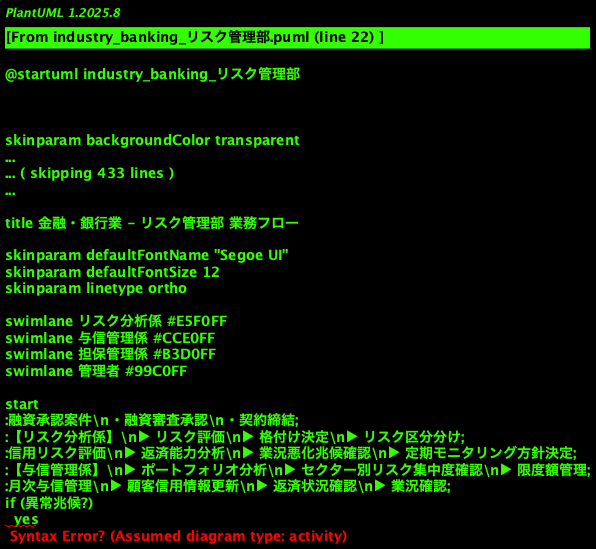

The diagram above was rendered by PlantUML. Its source (embedded in the PNG):
@startuml industry_banking_リスク管理部
!theme cerulean

title 金融・銀行業 - リスク管理部 業務フロー

skinparam defaultFontName "Segoe UI"
skinparam defaultFontSize 12
skinparam linetype ortho

swimlane リスク分析係 #E5F0FF
swimlane 与信管理係 #CCE0FF
swimlane 担保管理係 #B3D0FF
swimlane 管理者 #99C0FF

start
:融資承認案件\n・融資審査承認\n・契約締結;
:【リスク分析係】\n▶ リスク評価\n▶ 格付け決定\n▶ リスク区分分け;
:信用リスク評価\n▶ 返済能力分析\n▶ 業況悪化兆候確認\n▶ 定期モニタリング方針決定;
:【与信管理係】\n▶ ポートフォリオ分析\n▶ セクター別リスク集中度確認\n▶ 限度額管理;
:月次与信管理\n▶ 顧客信用情報更新\n▶ 返済状況確認\n▶ 業況確認;
if (異常兆候?)
  yes
    :【リスク分析係】\n▶ 早期警戒\n▶ 要注視先認定\n▶ 対応策決定;
    :対応アクション\n▶ 融資部へ通知\n▶ 回収計画策定\n▶ 保証人への通知;
  no
    :継続モニタリング\n・定期確認;
  endif
endif
:【担保管理係】\n▶ 担保保全状況確認\n▶ 担保評価額更新\n▶ 担保登記確認;
:担保定期検査\n▶ 物件視察実施\n▶ 価値下落確認\n▶ 補強担保判定;
if (担保不足?)
  yes
    :【担保管理係】\n▶ 追加担保徴求\n▶ 顧客への要求\n▶ 完了確認;
  no
    :担保充分\n・継続維持;
  endif
endif
:返済期間管理\n▶ 返済予定日確認\n▶ 期日管理;
:【与信管理係】\n▶ 期日前確認通知\n▶ 返済実績確認\n▶ 遅延チェック;
if (返済遅延?)
  yes
    :催促手続き\n▶ 催告書発送\n▶ 連絡確認\n▶ 返済相談;
    :【リスク分析係】\n▶ 延滞分類\n▶ 回収見込み判定\n▶ 貸倒引当金計上;
  no
    :順調返済\n・継続監視;
  endif
endif
:定期年次レビュー\n▶ 契約条件見直し\n▶ 金利変更検討\n▶ 融資期間更新;
:【管理者】\n▶ 与信ポートフォリオ分析\n▶ リスク統計集計\n▶ 経営層報告;
:決算月特別処理\n▶ 貸倒引当金計算\n▶ リスク資産分類\n▶ 会計処理;
end

@enduml